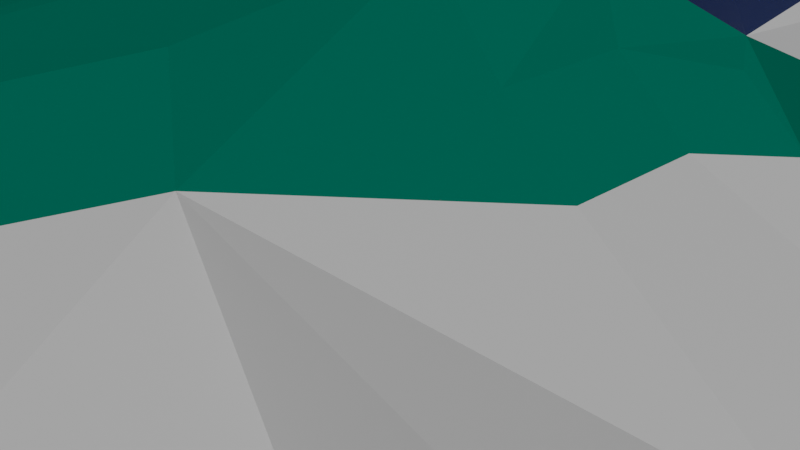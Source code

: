 # Source: AnotherSpaceShip.blend  (saved by Blender 3.6.14; exported with 4.5.12 LTS)
import bpy
from mathutils import Matrix  # noqa: F401  (used for matrix-valued properties, if any)

bpy.ops.wm.read_factory_settings(use_empty=True)
scene = bpy.context.scene
scene.name = 'Scene'

# ---- collections
col_collection = bpy.data.collections.new('Collection'); scene.collection.children.link(col_collection)

# ---- materials (node trees are filled in below, after node groups)
mat_metal = bpy.data.materials.new('metal')
mat_metal.use_transparent_shadow = False
mat_glass = bpy.data.materials.new('Glass')
mat_black = bpy.data.materials.new('Black')
mat_black.use_transparent_shadow = False
mat_color = bpy.data.materials.new('Color')
mat_color.use_transparent_shadow = False
mat_glowy = bpy.data.materials.new('Glowy')
mat_glowy.use_transparent_shadow = False

# ---- material node trees
mat_metal.use_nodes = True; mat_metal.node_tree.nodes.clear()
_N = mat_metal.node_tree.nodes; _L = mat_metal.node_tree.links
n0 = _N.new('ShaderNodeBsdfPrincipled'); n0.name = 'Principled BSDF'; n0.location = (10, 300)
n0.distribution = 'GGX'
n0.subsurface_method = 'RANDOM_WALK_SKIN'
n0.inputs[0].default_value = (0.5542, 0.5542, 0.5542, 1.0)
n0.inputs[2].default_value = 0.1182
n0.inputs[3].default_value = 1.45
n0.inputs[13].default_value = 0.0
n0.inputs[27].default_value = (0.0, 0.0, 0.0, 1.0)
n0.inputs[28].default_value = 1.0
n1 = _N.new('ShaderNodeOutputMaterial'); n1.name = 'Material Output'; n1.location = (300, 300)
_L.new(n0.outputs[0], n1.inputs[0])
n1.is_active_output = True
mat_glass.use_nodes = True; mat_glass.node_tree.nodes.clear()
_N = mat_glass.node_tree.nodes; _L = mat_glass.node_tree.links
n0 = _N.new('ShaderNodeBsdfPrincipled'); n0.name = 'Principled BSDF'; n0.location = (10, 300)
n0.distribution = 'GGX'
n0.subsurface_method = 'RANDOM_WALK_SKIN'
n0.inputs[0].default_value = (0.001376, 0.01413, 0.06838, 1.0)
n0.inputs[3].default_value = 1.45
n0.inputs[4].default_value = 0.95
n0.inputs[27].default_value = (0.0, 0.0, 0.0, 1.0)
n0.inputs[28].default_value = 1.0
n1 = _N.new('ShaderNodeOutputMaterial'); n1.name = 'Material Output'; n1.location = (300, 300)
n1.target = 'CYCLES'
n2 = _N.new('ShaderNodeOutputMaterial'); n2.name = 'Material Output.001'; n2.location = (0, 0)
n2.target = 'EEVEE'
n3 = _N.new('ShaderNodeMixShader'); n3.name = 'Mix Shader'; n3.location = (0, 0)
n3.label = 'Disable Shadow'
n3.hide = True
n4 = _N.new('ShaderNodeLightPath'); n4.name = 'Light Path'; n4.location = (0, 0)
n4.hide = True
n5 = _N.new('ShaderNodeBsdfTransparent'); n5.name = 'Transparent BSDF'; n5.location = (0, 0)
n5.hide = True
_L.new(n0.outputs[0], n1.inputs[0])
_L.new(n0.outputs[0], n3.inputs[1])
_L.new(n3.outputs[0], n2.inputs[0])
_L.new(n4.outputs[1], n3.inputs[0])
_L.new(n5.outputs[0], n3.inputs[2])
n1.is_active_output = True
mat_black.use_nodes = True; mat_black.node_tree.nodes.clear()
_N = mat_black.node_tree.nodes; _L = mat_black.node_tree.links
n0 = _N.new('ShaderNodeBsdfPrincipled'); n0.name = 'Principled BSDF'; n0.location = (10, 300)
n0.distribution = 'GGX'
n0.subsurface_method = 'RANDOM_WALK_SKIN'
n0.inputs[0].default_value = (0.02117, 0.02117, 0.02117, 1.0)
n0.inputs[2].default_value = 0.9335
n0.inputs[3].default_value = 1.45
n0.inputs[13].default_value = 0.0
n0.inputs[27].default_value = (0.0, 0.0, 0.0, 1.0)
n0.inputs[28].default_value = 1.0
n1 = _N.new('ShaderNodeOutputMaterial'); n1.name = 'Material Output'; n1.location = (300, 300)
_L.new(n0.outputs[0], n1.inputs[0])
n1.is_active_output = True
mat_color.use_nodes = True; mat_color.node_tree.nodes.clear()
_N = mat_color.node_tree.nodes; _L = mat_color.node_tree.links
n0 = _N.new('ShaderNodeBsdfPrincipled'); n0.name = 'Principled BSDF'; n0.location = (10, 300)
n0.distribution = 'GGX'
n0.subsurface_method = 'RANDOM_WALK_SKIN'
n0.inputs[0].default_value = (0.0, 0.1329, 0.09084, 1.0)
n0.inputs[2].default_value = 0.1872
n0.inputs[3].default_value = 1.45
n0.inputs[13].default_value = 0.0
n0.inputs[27].default_value = (0.0, 0.0, 0.0, 1.0)
n0.inputs[28].default_value = 1.0
n1 = _N.new('ShaderNodeOutputMaterial'); n1.name = 'Material Output'; n1.location = (300, 300)
_L.new(n0.outputs[0], n1.inputs[0])
n1.is_active_output = True
mat_glowy.use_nodes = True; mat_glowy.node_tree.nodes.clear()
_N = mat_glowy.node_tree.nodes; _L = mat_glowy.node_tree.links
n0 = _N.new('ShaderNodeBsdfPrincipled'); n0.name = 'Principled BSDF'; n0.location = (10, 300)
n0.distribution = 'GGX'
n0.subsurface_method = 'RANDOM_WALK_SKIN'
n0.inputs[0].default_value = (0.0, 0.09306, 0.7991, 1.0)
n0.inputs[3].default_value = 1.45
n0.inputs[27].default_value = (0.0, 0.06992, 1.0, 1.0)
n0.inputs[28].default_value = 7.0
n1 = _N.new('ShaderNodeOutputMaterial'); n1.name = 'Material Output'; n1.location = (300, 300)
_L.new(n0.outputs[0], n1.inputs[0])
n1.is_active_output = True

# ---- world
world_world = bpy.data.worlds.new('World'); scene.world = world_world
world_world.use_nodes = True; world_world.node_tree.nodes.clear()
_N = world_world.node_tree.nodes; _L = world_world.node_tree.links
n0 = _N.new('ShaderNodeOutputWorld'); n0.name = 'World Output'; n0.location = (300, 300)
n1 = _N.new('ShaderNodeBackground'); n1.name = 'Background'; n1.location = (10, 300)
n1.inputs[0].default_value = (0.05088, 0.05088, 0.05088, 1.0)
_L.new(n1.outputs[0], n0.inputs[0])
n0.is_active_output = True
world_world.color = (0.05088, 0.05088, 0.05088)
world_world.use_sun_shadow = False
world_world.sun_shadow_jitter_overblur = 0.0

# ---- cameras
cam_camera = bpy.data.cameras.new('Camera')
cam_camera.clip_end = 100.0
cam_camera.ortho_scale = 7.314

# ---- lights
light_light = bpy.data.lights.new('Light', 'SUN')
light_light.transmission_factor = 0.0
light_light.angle = 0.1993
light_light.energy = 2.0
light_light.shadow_soft_size = 25.08
light_light.shadow_cascade_max_distance = 1000.0

# ---- meshes
me_cube_005 = bpy.data.meshes.new('Cube.005')
me_cube_005.from_pydata([(0.0, -1.0, -2.727), (0.0, -1.603, 1.0), (0.0, 4.804, -1.0), (0.0, 2.582, 1.297), (2.0, -1.0, -2.727), (2.516, 1.433, -1.0), (2.516, 1.433, 1.244), (3.331, 0.7938, 1.0), (3.22, 0.7938, -1.0), (2.594, -1.184, -1.0), (2.445, -1.489, 2.243), (0.0, 4.804, 0.8242), (1.334, 4.804, -0.7037), (1.334, 4.804, 0.7037), (0.0, -1.0, 0.0), (0.0, 1.0, 0.0), (2.907, 1.499, -0.1316), (4.119, 1.318, -0.1316), (4.54, -1.599, 0.0), (0.0, 4.804, 0.0), (1.839, 4.804, 0.0), (5.749, 1.155, -0.09413), (5.83, 0.8482, -0.713), (5.83, -0.7784, -0.713), (5.83, 0.8482, 0.7122), (5.83, -0.7784, 0.7122), (5.83, -1.124, -0.0003688), (4.705, 3.308, -0.1261), (3.414, 4.836, -2.58), (7.122, -3.26, -3.387), (3.631, 3.789, 1.64), (7.122, -3.26, 4.728), (8.388, -5.249, 1.614), (5.626, 3.319, -0.1722), (4.335, 4.847, -2.626), (8.043, -3.249, -3.433), (4.552, 3.8, 1.594), (8.043, -3.249, 4.681), (9.309, -5.237, 1.568), (0.0, 0.3333, -2.727), (0.0, -0.3333, -2.727), (0.0, -0.3333, 1.0), (0.0, 0.3333, 1.0), (2.0, -0.3333, -2.727), (2.0, 0.3333, -2.727), (3.22, -0.4814, -1.0), (3.22, 0.03722, -1.0), (3.331, 0.03722, 1.595), (3.331, -0.4814, 1.595), (0.0, -0.3333, 0.0), (0.0, 0.3333, 0.0), (5.83, -0.4089, -0.713), (5.83, -0.0393, -0.713), (5.83, -0.0393, 0.7122), (5.83, -0.4089, 0.7122), (7.122, -1.321, -4.394), (6.295, 0.6179, -2.632), (6.501, 1.439, 2.186), (7.225, -0.9105, 2.273), (8.043, -1.31, -4.44), (7.216, 1.606, -2.678), (7.422, 1.45, 2.139), (8.146, -0.8993, 2.227), (8.111, 0.4668, -0.1192), (8.296, -2.385, -0.06606), (8.715, 1.613, -2.709), (8.921, 1.458, 2.108), (9.61, 0.4744, -0.1502), (8.334, -5.6, -1.615), (7.068, -4.801, -3.414), (9.255, -5.588, -1.661), (7.989, -4.789, -3.46), (0.0, -1.912, 0.0), (0.0, -1.912, 1.008), (2.66, -3.427, -3.448), (0.8625, -5.207, 2.803), (4.793, -2.517, 0.0), (3.378, -2.74, -1.0), (4.337, -2.74, 1.689), (0.0, -5.376, 0.0), (0.0, -5.376, 1.926), (0.7752, -5.376, 0.0), (0.4956, -5.376, -1.684), (0.0, -5.376, -1.926), (0.4956, -5.376, 1.684), (3.304, -5.376, 0.0), (2.552, -5.376, -1.684), (2.552, -5.376, 1.684), (0.7053, 5.946, 0.0), (0.0, 5.486, -0.6848), (0.9497, 5.486, -0.4037), (0.0, 5.486, 0.663), (0.9497, 5.486, 0.4037), (1.34, 5.486, 0.0), (0.0, 5.946, -0.2848), (0.0, 5.946, 0.263), (4.667, -5.25, -0.0003935), (5.449, -3.662, 0.0), (4.473, -4.081, -1.445), (4.419, -4.106, 2.325), (3.025, -5.206, 2.755), (3.007, -5.155, -2.753), (0.4304, -5.187, -2.75), (0.0, 1.522, 2.699), (1.299, 1.591, 1.271), (1.332, -0.3333, 2.997), (1.332, -1.232, 2.695), (0.0, -1.799, 2.692), (2.552, -0.4814, 2.243), (2.552, 0.7938, 1.622), (0.0, -0.2711, 3.132), (1.332, 0.4906, 2.654), (2.552, 0.03722, 2.243), (1.258, 1.821, -1.0), (1.0, -1.0, -2.727), (0.667, 4.804, -0.8518), (1.0, 0.3333, -2.727), (1.0, -0.3333, -2.727), (1.33, -1.831, -3.301), (0.1051, -5.376, -1.926), (0.1051, -5.376, 1.926), (0.667, 5.486, -0.6942), (0.2921, 5.946, -0.1424), (0.9237, 2.373, 1.284), (0.6658, -1.515, 2.693), (0.5002, 1.575, 2.658), (0.6658, -0.3333, 3.092), (0.2102, -5.376, -1.926), (3.569, -5.376, 0.0), (2.709, -5.376, -1.926), (2.709, -5.376, 1.926), (0.2102, -5.376, 1.926), (0.8962, -4.19, 0.0), (3.092, -4.19, 0.0), (0.6534, -4.19, -1.462), (2.439, -4.19, -1.462), (2.439, -4.19, 1.462), (0.6534, -4.19, 1.462), (7.255, -3.916, 5.635), (8.64, -6.231, 5.414), (8.177, -3.909, 5.61), (9.562, -6.224, 5.389)], [(98, 96)], [(1, 14, 72, 73), (4, 9, 77, 74), (117, 43, 4, 114), (48, 47, 112, 108), (10, 18, 26, 25), (44, 5, 8, 46), (7, 6, 104, 109), (16, 6, 7, 17), (11, 13, 92, 91), (15, 3, 11, 19), (16, 5, 12, 20), (113, 2, 115), (6, 16, 20, 13), (2, 15, 19), (13, 20, 93, 92), (5, 16, 17, 8), (46, 8, 22, 52), (18, 10, 78, 76), (39, 50, 15, 2), (22, 21, 27, 28), (54, 25, 31, 58), (48, 10, 25, 54), (8, 17, 21, 22), (17, 7, 24, 21), (18, 9, 23, 26), (27, 30, 36, 33), (56, 28, 34, 60), (25, 26, 32, 31), (26, 23, 29, 32), (52, 22, 28, 56), (21, 24, 30, 27), (64, 62, 37, 38), (59, 64, 38, 35), (58, 31, 37, 62), (28, 27, 33, 34), (37, 31, 138, 140), (38, 32, 68, 70), (30, 57, 61, 36), (57, 58, 62, 61), (34, 33, 63, 60), (60, 63, 67, 65), (33, 36, 61, 63), (63, 61, 66, 67), (23, 51, 55, 29), (51, 52, 56, 55), (29, 55, 59, 35), (55, 56, 60, 59), (7, 47, 53, 24), (47, 48, 54, 53), (24, 53, 57, 30), (53, 54, 58, 57), (0, 14, 49, 40), (40, 49, 50, 39), (9, 45, 51, 23), (45, 46, 52, 51), (4, 43, 45, 9), (43, 44, 46, 45), (47, 7, 109, 112), (42, 41, 110, 103), (113, 5, 44, 116), (116, 44, 43, 117), (14, 1, 41, 49), (49, 41, 42, 50), (65, 67, 64, 59), (67, 66, 62, 64), (61, 62, 66), (59, 60, 65), (68, 69, 71, 70), (29, 35, 71, 69), (35, 38, 70, 71), (32, 29, 69, 68), (76, 78, 99), (72, 0, 83, 79), (100, 75, 131, 130), (73, 72, 79, 80), (114, 4, 74, 118), (14, 0, 72), (9, 18, 76, 77), (82, 86, 135, 134), (84, 81, 132, 137), (74, 77, 98), (130, 128, 96, 100), (118, 74, 127, 119), (121, 89, 94, 122), (91, 92, 88, 95), (89, 91, 95, 94), (20, 12, 90, 93), (115, 2, 89, 121), (92, 93, 88), (93, 90, 88), (88, 122, 94, 95), (74, 98, 101, 102), (99, 100, 96), (98, 97, 96, 101), (100, 99, 75), (127, 74, 102), (128, 129, 101, 96), (77, 76, 97, 98), (129, 127, 102, 101), (97, 99, 96), (126, 110, 107, 124), (105, 106, 10), (104, 111, 112, 109), (111, 105, 108, 112), (123, 3, 103, 125), (125, 103, 110, 126), (10, 48, 108), (41, 1, 107, 110), (10, 106, 75), (131, 75, 106), (124, 107, 80, 120), (75, 99, 78), (78, 10, 75), (99, 97, 76), (105, 10, 108), (106, 124, 120, 131), (111, 125, 126, 105), (104, 123, 125, 111), (105, 126, 124, 106), (12, 115, 121, 90), (90, 121, 122, 88), (0, 118, 119, 83), (0, 114, 118), (39, 116, 117, 40), (2, 113, 116, 39), (5, 113, 115, 12), (40, 117, 114, 0), (6, 13, 11, 3, 123, 104), (85, 86, 129, 128), (86, 82, 127, 129), (84, 87, 130, 131), (87, 85, 128, 130), (132, 134, 135, 133), (137, 132, 133, 136), (81, 82, 134, 132), (85, 87, 136, 133), (87, 84, 137, 136), (86, 85, 133, 135), (120, 80, 79, 83, 119, 127, 82, 81, 84, 131), (138, 139, 141, 140), (31, 32, 139, 138), (32, 38, 141, 139), (38, 37, 140, 141)])
me_cube_005.polygons.foreach_set('material_index', [0, 0, 0, 3, 0, 0, 3, 0, 0, 0, 0, 0, 0, 0, 0, 0, 0, 0, 0, 1, 0, 0, 0, 0, 0, 3, 3, 0, 0, 0, 0, 0, 0, 3, 3, 3, 3, 3, 3, 0, 0, 0, 0, 0, 0, 3, 3, 0, 0, 0, 0, 0, 0, 0, 0, 0, 0, 3, 0, 0, 0, 0, 0, 3, 3, 0, 0, 3, 3, 0, 0, 0, 0, 0, 0, 0, 0, 0, 4, 4, 0, 0, 0, 0, 0, 0, 0, 0, 0, 0, 0, 0, 0, 0, 0, 0, 0, 0, 0, 0, 3, 3, 3, 3, 1, 1, 3, 0, 3, 3, 3, 0, 0, 0, 3, 3, 1, 1, 3, 0, 0, 0, 0, 0, 0, 0, 0, 0, 0, 0, 0, 0, 4, 4, 4, 4, 4, 4, 0, 3, 0, 3, 0])
_uv = me_cube_005.uv_layers.new(name='UVMap')
_uv.uv.foreach_set('vector', [0.625, 0.0, 0.5, 0.0, 0.5, 0.0, 0.625, 0.0, 0.375, 0.75, 0.375, 0.75, 0.375, 0.75, 0.375, 0.75, 0.25, 0.6667, 0.375, 0.6667, 0.375, 0.75, 0.25, 0.75, 0.625, 0.6667, 0.625, 0.5833, 0.625, 0.5833, 0.625, 0.6667, 0.625, 0.75, 0.5, 0.75, 0.5, 0.75, 0.625, 0.75, 0.375, 0.5833, 0.375, 0.5, 0.375, 0.5, 0.375, 0.5833, 0.625, 0.5, 0.625, 0.5, 0.625, 0.5, 0.625, 0.5, 0.5, 0.5, 0.625, 0.5, 0.625, 0.5, 0.5, 0.5, 0.875, 0.5, 0.625, 0.5, 0.625, 0.5, 0.875, 0.5, 0.5, 0.25, 0.625, 0.25, 0.625, 0.25, 0.5, 0.25, 0.5, 0.5, 0.375, 0.5, 0.375, 0.5, 0.5, 0.5, 0.25, 0.5, 0.125, 0.5, 0.25, 0.5, 0.625, 0.5, 0.5, 0.5, 0.5, 0.5, 0.625, 0.5, 0.375, 0.25, 0.5, 0.25, 0.5, 0.25, 0.625, 0.5, 0.5, 0.5, 0.5, 0.5, 0.625, 0.5, 0.375, 0.5, 0.5, 0.5, 0.5, 0.5, 0.375, 0.5, 0.375, 0.5833, 0.375, 0.5, 0.375, 0.5, 0.375, 0.5833, 0.5, 0.75, 0.625, 0.75, 0.625, 0.75, 0.5, 0.75, 0.375, 0.1667, 0.5, 0.1667, 0.5, 0.25, 0.375, 0.25, 0.375, 0.5, 0.5, 0.5, 0.5, 0.5, 0.375, 0.5, 0.625, 0.6667, 0.625, 0.75, 0.625, 0.75, 0.625, 0.6667, 0.625, 0.6667, 0.625, 0.75, 0.625, 0.75, 0.625, 0.6667, 0.375, 0.5, 0.5, 0.5, 0.5, 0.5, 0.375, 0.5, 0.5, 0.5, 0.625, 0.5, 0.625, 0.5, 0.5, 0.5, 0.5, 0.75, 0.375, 0.75, 0.375, 0.75, 0.5, 0.75, 0.5, 0.5, 0.625, 0.5, 0.625, 0.5, 0.5, 0.5, 0.375, 0.5833, 0.375, 0.5, 0.375, 0.5, 0.375, 0.5833, 0.625, 0.75, 0.5, 0.75, 0.5, 0.75, 0.625, 0.75, 0.5, 0.75, 0.375, 0.75, 0.375, 0.75, 0.5, 0.75, 0.375, 0.5833, 0.375, 0.5, 0.375, 0.5, 0.375, 0.5833, 0.5, 0.5, 0.625, 0.5, 0.625, 0.5, 0.5, 0.5, 0.5, 0.6667, 0.625, 0.6667, 0.625, 0.75, 0.5, 0.75, 0.375, 0.6667, 0.5, 0.6667, 0.5, 0.75, 0.375, 0.75, 0.625, 0.6667, 0.625, 0.75, 0.625, 0.75, 0.625, 0.6667, 0.375, 0.5, 0.5, 0.5, 0.5, 0.5, 0.375, 0.5, 0.625, 0.75, 0.625, 0.75, 0.625, 0.75, 0.625, 0.75, 0.5, 0.75, 0.5, 0.75, 0.5, 0.75, 0.5, 0.75, 0.625, 0.5, 0.625, 0.5833, 0.625, 0.5833, 0.625, 0.5, 0.625, 0.5833, 0.625, 0.6667, 0.625, 0.6667, 0.625, 0.5833, 0.375, 0.5, 0.5, 0.5, 0.5, 0.5833, 0.375, 0.5833, 0.375, 0.5833, 0.5, 0.5833, 0.5, 0.5833, 0.375, 0.5833, 0.5, 0.5, 0.625, 0.5, 0.625, 0.5833, 0.5, 0.5833, 0.5, 0.5833, 0.625, 0.5833, 0.625, 0.5833, 0.5, 0.5833, 0.375, 0.75, 0.375, 0.6667, 0.375, 0.6667, 0.375, 0.75, 0.375, 0.6667, 0.375, 0.5833, 0.375, 0.5833, 0.375, 0.6667, 0.375, 0.75, 0.375, 0.6667, 0.375, 0.6667, 0.375, 0.75, 0.375, 0.6667, 0.375, 0.5833, 0.375, 0.5833, 0.375, 0.6667, 0.625, 0.5, 0.625, 0.5833, 0.625, 0.5833, 0.625, 0.5, 0.625, 0.5833, 0.625, 0.6667, 0.625, 0.6667, 0.625, 0.5833, 0.625, 0.5, 0.625, 0.5833, 0.625, 0.5833, 0.625, 0.5, 0.625, 0.5833, 0.625, 0.6667, 0.625, 0.6667, 0.625, 0.5833, 0.375, 0.0, 0.5, 0.0, 0.5, 0.08333, 0.375, 0.08333, 0.375, 0.08333, 0.5, 0.08333, 0.5, 0.1667, 0.375, 0.1667, 0.375, 0.75, 0.375, 0.6667, 0.375, 0.6667, 0.375, 0.75, 0.375, 0.6667, 0.375, 0.5833, 0.375, 0.5833, 0.375, 0.6667, 0.375, 0.75, 0.375, 0.6667, 0.375, 0.6667, 0.375, 0.75, 0.375, 0.6667, 0.375, 0.5833, 0.375, 0.5833, 0.375, 0.6667, 0.625, 0.5833, 0.625, 0.5, 0.625, 0.5, 0.625, 0.5833, 0.625, 0.1667, 0.625, 0.08333, 0.625, 0.08333, 0.625, 0.1667, 0.25, 0.5, 0.375, 0.5, 0.375, 0.5833, 0.25, 0.5833, 0.25, 0.5833, 0.375, 0.5833, 0.375, 0.6667, 0.25, 0.6667, 0.5, 0.0, 0.625, 0.0, 0.625, 0.08333, 0.5, 0.08333, 0.5, 0.08333, 0.625, 0.08333, 0.625, 0.1667, 0.5, 0.1667, 0.375, 0.5833, 0.5, 0.5833, 0.5, 0.6667, 0.375, 0.6667, 0.5, 0.5833, 0.625, 0.5833, 0.625, 0.6667, 0.5, 0.6667, 0.625, 0.5833, 0.625, 0.6667, 0.625, 0.5833, 0.375, 0.6667, 0.375, 0.5833, 0.375, 0.5833, 0.5, 0.75, 0.375, 0.75, 0.375, 0.75, 0.5, 0.75, 0.375, 0.75, 0.375, 0.75, 0.375, 0.75, 0.375, 0.75, 0.375, 0.75, 0.5, 0.75, 0.5, 0.75, 0.375, 0.75, 0.5, 0.75, 0.375, 0.75, 0.375, 0.75, 0.5, 0.75, 0.5, 0.75, 0.625, 0.75, 0.625, 0.75, 0.5, 0.0, 0.375, 0.0, 0.375, 0.0, 0.5, 0.0, 0.625, 0.75, 0.625, 0.75, 0.625, 0.75, 0.625, 0.75, 0.625, 0.0, 0.5, 0.0, 0.5, 0.0, 0.625, 0.0, 0.25, 0.75, 0.375, 0.75, 0.375, 0.75, 0.25, 0.75, 0.5, 0.0, 0.375, 0.0, 0.5, 0.0, 0.375, 0.75, 0.5, 0.75, 0.5, 0.75, 0.375, 0.75, 0.3907, 0.75, 0.3907, 0.75, 0.3907, 0.75, 0.3907, 0.75, 0.6093, 0.75, 0.5, 0.75, 0.5, 0.75, 0.6093, 0.75, 0.375, 0.75, 0.375, 0.75, 0.375, 0.75, 0.625, 0.75, 0.5, 0.75, 0.5, 0.75, 0.625, 0.75, 0.25, 0.75, 0.375, 0.75, 0.375, 0.75, 0.25, 0.75, 0.25, 0.5, 0.125, 0.5, 0.125, 0.5, 0.25, 0.5, 0.875, 0.5, 0.625, 0.5, 0.625, 0.5, 0.875, 0.5, 0.0, 0.0, 0.0, 0.0, 0.0, 0.0, 0.0, 0.0, 0.5, 0.5, 0.375, 0.5, 0.375, 0.5, 0.5, 0.5, 0.25, 0.5, 0.125, 0.5, 0.125, 0.5, 0.25, 0.5, 0.625, 0.5, 0.5, 0.5, 0.625, 0.5, 0.5, 0.5, 0.375, 0.5, 0.5, 0.5, 0.375, 0.5, 0.25, 0.5, 0.125, 0.5, 0.875, 0.5, 0.375, 0.75, 0.375, 0.75, 0.375, 0.75, 0.375, 0.75, 0.625, 0.75, 0.625, 0.75, 0.5, 0.75, 0.375, 0.75, 0.5, 0.75, 0.5, 0.75, 0.375, 0.75, 0.625, 0.75, 0.625, 0.75, 0.625, 0.75, 0.375, 0.75, 0.375, 0.75, 0.375, 0.75, 0.5, 0.75, 0.375, 0.75, 0.375, 0.75, 0.5, 0.75, 0.375, 0.75, 0.5, 0.75, 0.5, 0.75, 0.375, 0.75, 0.375, 0.75, 0.375, 0.75, 0.375, 0.75, 0.375, 0.75, 0.5, 0.75, 0.625, 0.75, 0.5, 0.75, 0.75, 0.6667, 0.875, 0.6667, 0.875, 0.75, 0.75, 0.75, 0.625, 0.6667, 0.625, 0.75, 0.625, 0.75, 0.625, 0.5, 0.625, 0.5833, 0.625, 0.5833, 0.625, 0.5, 0.625, 0.5833, 0.625, 0.6667, 0.625, 0.6667, 0.625, 0.5833, 0.75, 0.5, 0.875, 0.5, 0.875, 0.5833, 0.75, 0.5833, 0.75, 0.5833, 0.875, 0.5833, 0.875, 0.6667, 0.75, 0.6667, 0.625, 0.75, 0.625, 0.6667, 0.625, 0.6667, 0.625, 0.08333, 0.625, 0.0, 0.625, 0.0, 0.625, 0.08333, 0.625, 0.75, 0.625, 0.75, 0.625, 0.75, 0.625, 0.75, 0.625, 0.75, 0.625, 0.75, 0.75, 0.75, 0.875, 0.75, 0.625, 1.0, 0.625, 0.875, 0.625, 0.75, 0.625, 0.75, 0.625, 0.75, 0.625, 0.75, 0.625, 0.75, 0.625, 0.75, 0.625, 0.75, 0.5, 0.75, 0.5, 0.75, 0.625, 0.6667, 0.625, 0.75, 0.625, 0.6667, 0.625, 0.75, 0.75, 0.75, 0.625, 0.875, 0.625, 0.75, 0.625, 0.5833, 0.75, 0.5833, 0.75, 0.6667, 0.625, 0.6667, 0.625, 0.5, 0.75, 0.5, 0.75, 0.5833, 0.625, 0.5833, 0.625, 0.6667, 0.75, 0.6667, 0.75, 0.75, 0.625, 0.75, 0.375, 0.5, 0.25, 0.5, 0.25, 0.5, 0.375, 0.5, 0.375, 0.5, 0.25, 0.5, 0.25, 0.5, 0.375, 0.5, 0.125, 0.75, 0.25, 0.75, 0.25, 0.75, 0.125, 0.75, 0.125, 0.75, 0.25, 0.75, 0.25, 0.75, 0.125, 0.5833, 0.25, 0.5833, 0.25, 0.6667, 0.125, 0.6667, 0.125, 0.5, 0.25, 0.5, 0.25, 0.5833, 0.125, 0.5833, 0.375, 0.5, 0.25, 0.5, 0.25, 0.5, 0.375, 0.5, 0.125, 0.6667, 0.25, 0.6667, 0.25, 0.75, 0.125, 0.75, 0.625, 0.5, 0.625, 0.5, 0.875, 0.5, 0.875, 0.5, 0.75, 0.5, 0.625, 0.5, 0.5, 0.75, 0.3907, 0.75, 0.375, 0.75, 0.5, 0.75, 0.3907, 0.75, 0.3907, 0.75, 0.375, 0.75, 0.375, 0.75, 0.6093, 0.75, 0.6093, 0.75, 0.625, 0.75, 0.625, 0.75, 0.6093, 0.75, 0.5, 0.75, 0.5, 0.75, 0.625, 0.75, 0.5, 0.75, 0.3907, 0.75, 0.3907, 0.75, 0.5, 0.75, 0.6093, 0.75, 0.5, 0.75, 0.5, 0.75, 0.6093, 0.75, 0.5, 0.75, 0.3907, 0.75, 0.3907, 0.75, 0.5, 0.75, 0.5, 0.75, 0.6093, 0.75, 0.6093, 0.75, 0.5, 0.75, 0.6093, 0.75, 0.6093, 0.75, 0.6093, 0.75, 0.6093, 0.75, 0.3907, 0.75, 0.5, 0.75, 0.5, 0.75, 0.3907, 0.75, 0.625, 0.875, 0.625, 1.0, 0.5, 1.0, 0.375, 1.0, 0.375, 0.875, 0.375, 0.75, 0.3907, 0.75, 0.5, 0.75, 0.6093, 0.75, 0.625, 0.75, 0.625, 0.75, 0.5, 0.75, 0.5, 0.75, 0.625, 0.75, 0.625, 0.75, 0.5, 0.75, 0.5, 0.75, 0.625, 0.75, 0.5, 0.75, 0.5, 0.75, 0.5, 0.75, 0.5, 0.75, 0.5, 0.75, 0.625, 0.75, 0.625, 0.75, 0.5, 0.75])
me_cube_005.materials.append(mat_metal)
me_cube_005.materials.append(mat_glass)
me_cube_005.materials.append(mat_black)
me_cube_005.materials.append(mat_color)
me_cube_005.materials.append(mat_glowy)
me_cube_005.update()

# ---- objects
ob_cube = bpy.data.objects.new('Cube', me_cube_005)
ob_light = bpy.data.objects.new('Light', light_light)
ob_camera = bpy.data.objects.new('Camera', cam_camera)

# ---- transforms, parenting, visibility, modifiers, constraints
ob_cube.location = (0.0, 0.0, 0.0)
ob_cube.scale = (0.9439, 2.631, 1.033)
_m = ob_cube.modifiers.new('Mirror', 'MIRROR')
ob_light.location = (4.076, 1.005, 23.63)
ob_light.rotation_euler = (0.6503, 0.05522, 1.866)
ob_light.lock_rotations_4d = False
ob_light.empty_display_type = 'ARROWS'
ob_light.color = (0.0, 0.0, 0.0, 0.0)
ob_light.lineart.crease_threshold = 0.0
ob_camera.location = (7.359, -6.926, 4.958)
ob_camera.rotation_euler = (1.109, 0.0, 0.8149)
ob_camera.lock_rotations_4d = False
ob_camera.empty_display_type = 'ARROWS'
ob_camera.color = (0.0, 0.0, 0.0, 0.0)
ob_camera.display_type = 'WIRE'
ob_camera.lineart.crease_threshold = 0.0

# ---- collection membership
scene.collection.objects.link(ob_cube)
col_collection.objects.link(ob_light)
col_collection.objects.link(ob_camera)

# ---- scene / render settings (as saved in the file)
scene.camera = ob_camera
scene.frame_start = 1; scene.frame_end = 250; scene.frame_set(1)
scene.render.engine = 'BLENDER_EEVEE_NEXT'
scene.cycles.sampling_pattern = 'TABULATED_SOBOL'
scene.view_settings.view_transform = 'Filmic'
bpy.context.view_layer.update()
